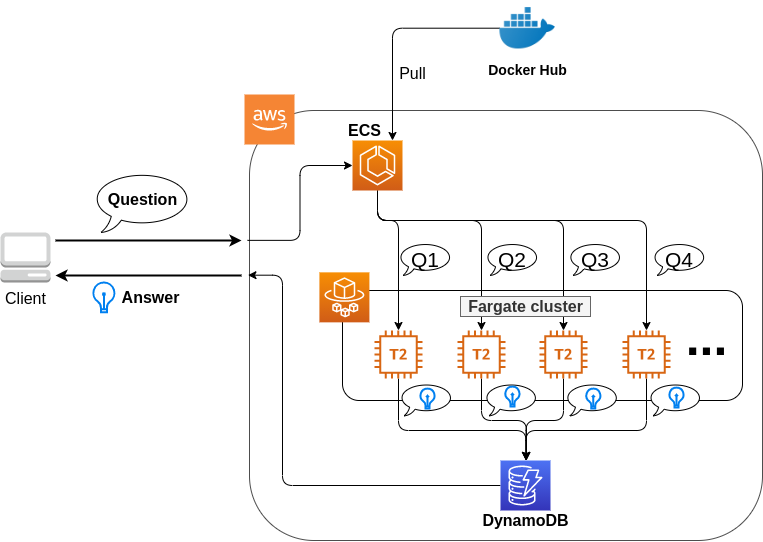

The diagram above was exported from draw.io. Its source (the exported page's mxGraphModel, read from the mxfile embedded in the PNG):
<mxGraphModel dx="895" dy="958" grid="1" gridSize="10" guides="1" tooltips="1" connect="1" arrows="1" fold="1" page="1" pageScale="1" pageWidth="850" pageHeight="1100" math="0" shadow="0">
  <root>
    <mxCell id="0" />
    <mxCell id="1" parent="0" />
    <mxCell id="x1ZXKYiM0QUW28fL6q6G-13" value="" style="rounded=1;whiteSpace=wrap;html=1;strokeColor=#4D4D4D;strokeWidth=1;fillColor=none;fontSize=16;shadow=0;comic=0;glass=0;" parent="1" vertex="1">
      <mxGeometry x="277" y="190" width="513" height="430" as="geometry" />
    </mxCell>
    <mxCell id="x1ZXKYiM0QUW28fL6q6G-20" style="edgeStyle=orthogonalEdgeStyle;rounded=0;orthogonalLoop=1;jettySize=auto;html=1;fontSize=16;strokeWidth=2;" parent="1" edge="1">
      <mxGeometry relative="1" as="geometry">
        <mxPoint x="83" y="320" as="sourcePoint" />
        <mxPoint x="269" y="320" as="targetPoint" />
        <Array as="points">
          <mxPoint x="223" y="320" />
          <mxPoint x="223" y="320" />
        </Array>
      </mxGeometry>
    </mxCell>
    <mxCell id="x1ZXKYiM0QUW28fL6q6G-1" value="Client" style="outlineConnect=0;dashed=0;verticalLabelPosition=bottom;verticalAlign=top;align=center;html=1;shape=mxgraph.aws3.management_console;fillColor=#D2D3D3;gradientColor=none;aspect=fixed;fontSize=16;" parent="1" vertex="1">
      <mxGeometry x="28" y="312" width="50" height="50" as="geometry" />
    </mxCell>
    <mxCell id="x1ZXKYiM0QUW28fL6q6G-14" value="" style="outlineConnect=0;dashed=0;verticalLabelPosition=bottom;verticalAlign=top;align=center;html=1;shape=mxgraph.aws3.cloud_2;fillColor=#F58534;gradientColor=none;strokeColor=#4D4D4D;strokeWidth=1;fontSize=16;aspect=fixed;" parent="1" vertex="1">
      <mxGeometry x="272" y="174" width="50" height="50" as="geometry" />
    </mxCell>
    <mxCell id="a1xnWCQTJ2aeAXPY_UEA-1" style="edgeStyle=orthogonalEdgeStyle;rounded=0;orthogonalLoop=1;jettySize=auto;html=1;strokeWidth=2;" parent="1" edge="1">
      <mxGeometry relative="1" as="geometry">
        <Array as="points">
          <mxPoint x="163" y="355" />
          <mxPoint x="163" y="355" />
        </Array>
        <mxPoint x="269" y="355" as="sourcePoint" />
        <mxPoint x="83" y="355" as="targetPoint" />
      </mxGeometry>
    </mxCell>
    <mxCell id="a1xnWCQTJ2aeAXPY_UEA-2" value="Answer" style="text;html=1;align=center;verticalAlign=middle;resizable=0;points=[];autosize=1;fontSize=16;fontStyle=1" parent="1" vertex="1">
      <mxGeometry x="142.8" y="366.85" width="70" height="20" as="geometry" />
    </mxCell>
    <mxCell id="06MhtCLowAWQ0-Jhf_vj-27" style="edgeStyle=elbowEdgeStyle;rounded=1;orthogonalLoop=1;jettySize=auto;elbow=vertical;html=1;" parent="1" source="06MhtCLowAWQ0-Jhf_vj-5" target="06MhtCLowAWQ0-Jhf_vj-15" edge="1">
      <mxGeometry relative="1" as="geometry">
        <Array as="points">
          <mxPoint x="450" y="300" />
        </Array>
      </mxGeometry>
    </mxCell>
    <mxCell id="06MhtCLowAWQ0-Jhf_vj-36" style="edgeStyle=elbowEdgeStyle;rounded=1;orthogonalLoop=1;jettySize=auto;elbow=vertical;html=1;fontSize=14;" parent="1" source="06MhtCLowAWQ0-Jhf_vj-5" target="06MhtCLowAWQ0-Jhf_vj-28" edge="1">
      <mxGeometry relative="1" as="geometry">
        <Array as="points">
          <mxPoint x="490" y="300" />
        </Array>
      </mxGeometry>
    </mxCell>
    <mxCell id="06MhtCLowAWQ0-Jhf_vj-39" style="edgeStyle=elbowEdgeStyle;rounded=1;orthogonalLoop=1;jettySize=auto;elbow=vertical;html=1;fontSize=14;" parent="1" source="06MhtCLowAWQ0-Jhf_vj-5" target="06MhtCLowAWQ0-Jhf_vj-29" edge="1">
      <mxGeometry relative="1" as="geometry">
        <Array as="points">
          <mxPoint x="540" y="300" />
        </Array>
      </mxGeometry>
    </mxCell>
    <mxCell id="06MhtCLowAWQ0-Jhf_vj-11" value="" style="endArrow=classic;html=1;exitX=-0.004;exitY=0.302;exitDx=0;exitDy=0;exitPerimeter=0;edgeStyle=elbowEdgeStyle;" parent="1" source="x1ZXKYiM0QUW28fL6q6G-13" target="06MhtCLowAWQ0-Jhf_vj-5" edge="1">
      <mxGeometry width="50" height="50" relative="1" as="geometry">
        <mxPoint x="260" y="400" as="sourcePoint" />
        <mxPoint x="310" y="350" as="targetPoint" />
      </mxGeometry>
    </mxCell>
    <mxCell id="06MhtCLowAWQ0-Jhf_vj-13" value="" style="endArrow=classic;html=1;exitX=0;exitY=0.5;exitDx=0;exitDy=0;edgeStyle=elbowEdgeStyle;" parent="1" source="J53x-jjTuzs5zmT5_dGz-1" target="06MhtCLowAWQ0-Jhf_vj-5" edge="1">
      <mxGeometry width="50" height="50" relative="1" as="geometry">
        <mxPoint x="500" y="108.21499999999992" as="sourcePoint" />
        <mxPoint x="310" y="280" as="targetPoint" />
        <Array as="points">
          <mxPoint x="420" y="160" />
          <mxPoint x="410" y="160" />
        </Array>
      </mxGeometry>
    </mxCell>
    <mxCell id="06MhtCLowAWQ0-Jhf_vj-14" value="Pull" style="text;html=1;align=center;verticalAlign=middle;resizable=0;points=[];autosize=1;fontSize=16;" parent="1" vertex="1">
      <mxGeometry x="420.08" y="142.6" width="40" height="20" as="geometry" />
    </mxCell>
    <mxCell id="06MhtCLowAWQ0-Jhf_vj-16" value="" style="rounded=1;whiteSpace=wrap;html=1;fillColor=none;" parent="1" vertex="1">
      <mxGeometry x="370" y="370" width="400" height="110" as="geometry" />
    </mxCell>
    <mxCell id="06MhtCLowAWQ0-Jhf_vj-44" style="edgeStyle=elbowEdgeStyle;rounded=1;orthogonalLoop=1;jettySize=auto;elbow=vertical;html=1;fontSize=16;strokeColor=#000000;" parent="1" source="x1ZXKYiM0QUW28fL6q6G-10" edge="1">
      <mxGeometry relative="1" as="geometry">
        <mxPoint x="553.5" y="540" as="targetPoint" />
        <Array as="points">
          <mxPoint x="490" y="510" />
        </Array>
      </mxGeometry>
    </mxCell>
    <mxCell id="x1ZXKYiM0QUW28fL6q6G-10" value="" style="outlineConnect=0;fontColor=#232F3E;gradientColor=none;fillColor=#D86613;strokeColor=none;dashed=0;verticalLabelPosition=bottom;verticalAlign=top;align=center;html=1;fontSize=16;fontStyle=0;aspect=fixed;pointerEvents=1;shape=mxgraph.aws4.t2_instance;" parent="1" vertex="1">
      <mxGeometry x="402" y="410.00000000000006" width="48" height="48" as="geometry" />
    </mxCell>
    <mxCell id="06MhtCLowAWQ0-Jhf_vj-45" style="edgeStyle=elbowEdgeStyle;rounded=1;orthogonalLoop=1;jettySize=auto;elbow=vertical;html=1;fontSize=16;" parent="1" source="06MhtCLowAWQ0-Jhf_vj-15" edge="1">
      <mxGeometry relative="1" as="geometry">
        <mxPoint x="554" y="540" as="targetPoint" />
        <Array as="points">
          <mxPoint x="540" y="500" />
        </Array>
      </mxGeometry>
    </mxCell>
    <mxCell id="06MhtCLowAWQ0-Jhf_vj-15" value="" style="outlineConnect=0;fontColor=#232F3E;gradientColor=none;fillColor=#D86613;strokeColor=none;dashed=0;verticalLabelPosition=bottom;verticalAlign=top;align=center;html=1;fontSize=16;fontStyle=0;aspect=fixed;pointerEvents=1;shape=mxgraph.aws4.t2_instance;" parent="1" vertex="1">
      <mxGeometry x="485" y="410.00000000000006" width="48" height="48" as="geometry" />
    </mxCell>
    <mxCell id="06MhtCLowAWQ0-Jhf_vj-6" value="" style="outlineConnect=0;fontColor=#232F3E;gradientColor=#F78E04;gradientDirection=north;fillColor=#D05C17;strokeColor=#ffffff;dashed=0;verticalLabelPosition=bottom;verticalAlign=top;align=center;html=1;fontSize=12;fontStyle=0;aspect=fixed;shape=mxgraph.aws4.resourceIcon;resIcon=mxgraph.aws4.fargate;" parent="1" vertex="1">
      <mxGeometry x="346.91" y="351.85" width="50" height="50" as="geometry" />
    </mxCell>
    <mxCell id="06MhtCLowAWQ0-Jhf_vj-18" value="Fargate cluster" style="text;html=1;align=center;verticalAlign=middle;resizable=0;points=[];autosize=1;fontSize=16;fontStyle=1;fillColor=#f5f5f5;strokeColor=#666666;fontColor=#333333;" parent="1" vertex="1">
      <mxGeometry x="488" y="376" width="130" height="20" as="geometry" />
    </mxCell>
    <mxCell id="06MhtCLowAWQ0-Jhf_vj-26" value="" style="group" parent="1" vertex="1" connectable="0">
      <mxGeometry x="120" y="252" width="100" height="60" as="geometry" />
    </mxCell>
    <mxCell id="x1ZXKYiM0QUW28fL6q6G-9" value="Question" style="text;html=1;align=center;verticalAlign=middle;resizable=0;points=[];autosize=1;fontSize=16;fontStyle=1" parent="06MhtCLowAWQ0-Jhf_vj-26" vertex="1">
      <mxGeometry x="10" y="17" width="80" height="20" as="geometry" />
    </mxCell>
    <mxCell id="06MhtCLowAWQ0-Jhf_vj-25" value="" style="whiteSpace=wrap;html=1;shape=mxgraph.basic.oval_callout;fillColor=none;" parent="06MhtCLowAWQ0-Jhf_vj-26" vertex="1">
      <mxGeometry width="100" height="60" as="geometry" />
    </mxCell>
    <mxCell id="06MhtCLowAWQ0-Jhf_vj-46" style="edgeStyle=elbowEdgeStyle;rounded=1;orthogonalLoop=1;jettySize=auto;elbow=vertical;html=1;fontSize=16;" parent="1" source="06MhtCLowAWQ0-Jhf_vj-28" edge="1">
      <mxGeometry relative="1" as="geometry">
        <mxPoint x="553.5" y="540" as="targetPoint" />
        <Array as="points">
          <mxPoint x="591" y="500" />
          <mxPoint x="580" y="510" />
          <mxPoint x="580" y="510" />
        </Array>
      </mxGeometry>
    </mxCell>
    <mxCell id="06MhtCLowAWQ0-Jhf_vj-28" value="" style="outlineConnect=0;fontColor=#232F3E;gradientColor=none;fillColor=#D86613;strokeColor=none;dashed=0;verticalLabelPosition=bottom;verticalAlign=top;align=center;html=1;fontSize=16;fontStyle=0;aspect=fixed;pointerEvents=1;shape=mxgraph.aws4.t2_instance;" parent="1" vertex="1">
      <mxGeometry x="567" y="410" width="48" height="48" as="geometry" />
    </mxCell>
    <mxCell id="06MhtCLowAWQ0-Jhf_vj-47" style="edgeStyle=elbowEdgeStyle;rounded=1;orthogonalLoop=1;jettySize=auto;elbow=vertical;html=1;fontSize=16;strokeColor=#000000;" parent="1" source="06MhtCLowAWQ0-Jhf_vj-29" edge="1">
      <mxGeometry relative="1" as="geometry">
        <mxPoint x="553.5" y="540" as="targetPoint" />
        <Array as="points">
          <mxPoint x="610" y="510" />
        </Array>
      </mxGeometry>
    </mxCell>
    <mxCell id="06MhtCLowAWQ0-Jhf_vj-29" value="" style="outlineConnect=0;fontColor=#232F3E;gradientColor=none;fillColor=#D86613;strokeColor=none;dashed=0;verticalLabelPosition=bottom;verticalAlign=top;align=center;html=1;fontSize=16;fontStyle=0;aspect=fixed;pointerEvents=1;shape=mxgraph.aws4.t2_instance;" parent="1" vertex="1">
      <mxGeometry x="650" y="410" width="48" height="48" as="geometry" />
    </mxCell>
    <mxCell id="06MhtCLowAWQ0-Jhf_vj-33" value="&lt;font style=&quot;font-size: 21px&quot;&gt;Q1&lt;/font&gt;" style="whiteSpace=wrap;html=1;shape=mxgraph.basic.oval_callout;fontSize=14;" parent="1" vertex="1">
      <mxGeometry x="425.91" y="322.5" width="54.17" height="32.5" as="geometry" />
    </mxCell>
    <mxCell id="06MhtCLowAWQ0-Jhf_vj-35" value="&lt;font style=&quot;font-size: 21px&quot;&gt;Q2&lt;/font&gt;" style="whiteSpace=wrap;html=1;shape=mxgraph.basic.oval_callout;fontSize=14;" parent="1" vertex="1">
      <mxGeometry x="512.91" y="322.5" width="54.17" height="32.5" as="geometry" />
    </mxCell>
    <mxCell id="06MhtCLowAWQ0-Jhf_vj-38" value="&lt;font style=&quot;font-size: 21px&quot;&gt;Q3&lt;/font&gt;" style="whiteSpace=wrap;html=1;shape=mxgraph.basic.oval_callout;fontSize=14;" parent="1" vertex="1">
      <mxGeometry x="595.8299999999999" y="322.5" width="54.17" height="32.5" as="geometry" />
    </mxCell>
    <mxCell id="06MhtCLowAWQ0-Jhf_vj-40" value="&lt;font style=&quot;font-size: 21px&quot;&gt;Q4&lt;/font&gt;" style="whiteSpace=wrap;html=1;shape=mxgraph.basic.oval_callout;fontSize=14;" parent="1" vertex="1">
      <mxGeometry x="679.9999999999999" y="322.5" width="54.17" height="32.5" as="geometry" />
    </mxCell>
    <mxCell id="06MhtCLowAWQ0-Jhf_vj-48" style="edgeStyle=elbowEdgeStyle;rounded=1;orthogonalLoop=1;jettySize=auto;html=1;strokeColor=#000000;fontSize=16;entryX=-0.003;entryY=0.383;entryDx=0;entryDy=0;entryPerimeter=0;" parent="1" source="06MhtCLowAWQ0-Jhf_vj-41" target="x1ZXKYiM0QUW28fL6q6G-13" edge="1">
      <mxGeometry relative="1" as="geometry">
        <mxPoint x="230" y="400" as="targetPoint" />
        <Array as="points">
          <mxPoint x="310" y="460" />
        </Array>
      </mxGeometry>
    </mxCell>
    <mxCell id="06MhtCLowAWQ0-Jhf_vj-49" value="" style="html=1;verticalLabelPosition=bottom;align=center;labelBackgroundColor=#ffffff;verticalAlign=top;strokeWidth=2;strokeColor=#0080F0;shadow=0;dashed=0;shape=mxgraph.ios7.icons.lightbulb;fillColor=none;fontSize=16;" parent="1" vertex="1">
      <mxGeometry x="120" y="362" width="22.8" height="29.7" as="geometry" />
    </mxCell>
    <mxCell id="06MhtCLowAWQ0-Jhf_vj-52" value="" style="group" parent="1" vertex="1" connectable="0">
      <mxGeometry x="427" y="470" width="54" height="32.39999999999998" as="geometry" />
    </mxCell>
    <mxCell id="06MhtCLowAWQ0-Jhf_vj-51" value="" style="whiteSpace=wrap;html=1;shape=mxgraph.basic.oval_callout;rounded=1;shadow=0;glass=0;comic=0;fillColor=#ffffff;fontSize=16;" parent="06MhtCLowAWQ0-Jhf_vj-52" vertex="1">
      <mxGeometry y="-6.999999999999961" width="54" height="32.4" as="geometry" />
    </mxCell>
    <mxCell id="06MhtCLowAWQ0-Jhf_vj-50" value="" style="html=1;verticalLabelPosition=bottom;align=center;labelBackgroundColor=#ffffff;verticalAlign=top;strokeWidth=2;strokeColor=#0080F0;shadow=0;dashed=0;shape=mxgraph.ios7.icons.lightbulb;fillColor=none;fontSize=16;" parent="06MhtCLowAWQ0-Jhf_vj-52" vertex="1">
      <mxGeometry x="20.379999999999995" y="-1.9200000000000728" width="15.24" height="19.85" as="geometry" />
    </mxCell>
    <mxCell id="06MhtCLowAWQ0-Jhf_vj-53" value="" style="group" parent="1" vertex="1" connectable="0">
      <mxGeometry x="511.90999999999997" y="462" width="54" height="36.39999999999998" as="geometry" />
    </mxCell>
    <mxCell id="06MhtCLowAWQ0-Jhf_vj-54" value="" style="whiteSpace=wrap;html=1;shape=mxgraph.basic.oval_callout;rounded=1;shadow=0;glass=0;comic=0;fillColor=#ffffff;fontSize=16;" parent="06MhtCLowAWQ0-Jhf_vj-53" vertex="1">
      <mxGeometry y="0.999999999999976" width="54" height="32.4" as="geometry" />
    </mxCell>
    <mxCell id="06MhtCLowAWQ0-Jhf_vj-55" value="" style="html=1;verticalLabelPosition=bottom;align=center;labelBackgroundColor=#ffffff;verticalAlign=top;strokeWidth=2;strokeColor=#0080F0;shadow=0;dashed=0;shape=mxgraph.ios7.icons.lightbulb;fillColor=none;fontSize=16;" parent="06MhtCLowAWQ0-Jhf_vj-53" vertex="1">
      <mxGeometry x="20.379999999999995" y="4.079999999999927" width="15.24" height="19.85" as="geometry" />
    </mxCell>
    <mxCell id="06MhtCLowAWQ0-Jhf_vj-56" value="" style="group" parent="1" vertex="1" connectable="0">
      <mxGeometry x="592.8299999999999" y="464" width="54" height="34.39999999999991" as="geometry" />
    </mxCell>
    <mxCell id="06MhtCLowAWQ0-Jhf_vj-57" value="" style="whiteSpace=wrap;html=1;shape=mxgraph.basic.oval_callout;rounded=1;shadow=0;glass=0;comic=0;fillColor=#ffffff;fontSize=16;" parent="06MhtCLowAWQ0-Jhf_vj-56" vertex="1">
      <mxGeometry y="-1.0000000000000866" width="54" height="32.4" as="geometry" />
    </mxCell>
    <mxCell id="06MhtCLowAWQ0-Jhf_vj-58" value="" style="html=1;verticalLabelPosition=bottom;align=center;labelBackgroundColor=#ffffff;verticalAlign=top;strokeWidth=2;strokeColor=#0080F0;shadow=0;dashed=0;shape=mxgraph.ios7.icons.lightbulb;fillColor=none;fontSize=16;" parent="06MhtCLowAWQ0-Jhf_vj-56" vertex="1">
      <mxGeometry x="20.379999999999995" y="4.079999999999927" width="15.24" height="19.85" as="geometry" />
    </mxCell>
    <mxCell id="06MhtCLowAWQ0-Jhf_vj-59" value="" style="group" parent="1" vertex="1" connectable="0">
      <mxGeometry x="676" y="463" width="54" height="32.39999999999998" as="geometry" />
    </mxCell>
    <mxCell id="06MhtCLowAWQ0-Jhf_vj-60" value="" style="whiteSpace=wrap;html=1;shape=mxgraph.basic.oval_callout;rounded=1;shadow=0;glass=0;comic=0;fillColor=#ffffff;fontSize=16;" parent="06MhtCLowAWQ0-Jhf_vj-59" vertex="1">
      <mxGeometry width="54" height="32.4" as="geometry" />
    </mxCell>
    <mxCell id="06MhtCLowAWQ0-Jhf_vj-61" value="" style="html=1;verticalLabelPosition=bottom;align=center;labelBackgroundColor=#ffffff;verticalAlign=top;strokeWidth=2;strokeColor=#0080F0;shadow=0;dashed=0;shape=mxgraph.ios7.icons.lightbulb;fillColor=none;fontSize=16;" parent="06MhtCLowAWQ0-Jhf_vj-59" vertex="1">
      <mxGeometry x="20.379999999999995" y="4.079999999999927" width="15.24" height="19.85" as="geometry" />
    </mxCell>
    <mxCell id="06MhtCLowAWQ0-Jhf_vj-62" value="" style="group" parent="1" vertex="1" connectable="0">
      <mxGeometry x="503" y="540" width="100" height="70" as="geometry" />
    </mxCell>
    <mxCell id="06MhtCLowAWQ0-Jhf_vj-41" value="" style="outlineConnect=0;fontColor=#232F3E;gradientColor=#4D72F3;gradientDirection=north;fillColor=#3334B9;strokeColor=#ffffff;dashed=0;verticalLabelPosition=bottom;verticalAlign=top;align=center;html=1;fontSize=12;fontStyle=0;aspect=fixed;shape=mxgraph.aws4.resourceIcon;resIcon=mxgraph.aws4.dynamodb;" parent="06MhtCLowAWQ0-Jhf_vj-62" vertex="1">
      <mxGeometry x="25" width="50" height="50" as="geometry" />
    </mxCell>
    <mxCell id="06MhtCLowAWQ0-Jhf_vj-43" value="DynamoDB" style="text;html=1;align=center;verticalAlign=middle;resizable=0;points=[];autosize=1;fontSize=16;fontStyle=1" parent="06MhtCLowAWQ0-Jhf_vj-62" vertex="1">
      <mxGeometry y="50" width="100" height="20" as="geometry" />
    </mxCell>
    <mxCell id="06MhtCLowAWQ0-Jhf_vj-63" style="edgeStyle=elbowEdgeStyle;rounded=1;orthogonalLoop=1;jettySize=auto;html=1;strokeColor=#000000;fontSize=16;" parent="1" target="x1ZXKYiM0QUW28fL6q6G-10" edge="1">
      <mxGeometry relative="1" as="geometry">
        <mxPoint x="410" y="300" as="sourcePoint" />
        <Array as="points">
          <mxPoint x="426" y="340" />
        </Array>
      </mxGeometry>
    </mxCell>
    <mxCell id="06MhtCLowAWQ0-Jhf_vj-5" value="" style="outlineConnect=0;fontColor=#232F3E;gradientColor=#F78E04;gradientDirection=north;fillColor=#D05C17;strokeColor=#ffffff;dashed=0;verticalLabelPosition=bottom;verticalAlign=top;align=center;html=1;fontSize=12;fontStyle=0;aspect=fixed;shape=mxgraph.aws4.resourceIcon;resIcon=mxgraph.aws4.ecs;" parent="1" vertex="1">
      <mxGeometry x="380" y="220" width="50" height="50" as="geometry" />
    </mxCell>
    <mxCell id="06MhtCLowAWQ0-Jhf_vj-37" value="ECS" style="text;html=1;align=center;verticalAlign=middle;resizable=0;points=[];autosize=1;fontSize=16;fontStyle=1" parent="1" vertex="1">
      <mxGeometry x="366.90999999999997" y="200" width="50" height="20" as="geometry" />
    </mxCell>
    <mxCell id="06MhtCLowAWQ0-Jhf_vj-64" value="..." style="text;html=1;align=center;verticalAlign=middle;resizable=0;points=[];autosize=1;fontSize=50;fontStyle=1" parent="1" vertex="1">
      <mxGeometry x="704" y="381.85" width="60" height="70" as="geometry" />
    </mxCell>
    <mxCell id="J53x-jjTuzs5zmT5_dGz-1" value="&lt;font style=&quot;font-size: 14px&quot;&gt;&lt;b&gt;Docker Hub&lt;/b&gt;&lt;/font&gt;" style="shape=image;html=1;verticalAlign=top;verticalLabelPosition=bottom;labelBackgroundColor=#ffffff;imageAspect=0;aspect=fixed;image=https://cdn3.iconfinder.com/data/icons/social-media-2169/24/social_media_social_media_logo_docker-128.png" vertex="1" parent="1">
      <mxGeometry x="527.43" y="80" width="55.4" height="55.4" as="geometry" />
    </mxCell>
  </root>
</mxGraphModel>